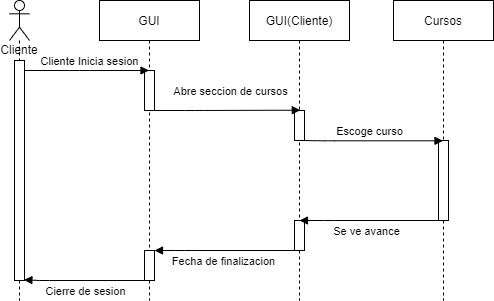

The diagram above was exported from draw.io. Its source (the exported page's mxGraphModel, read from the mxfile embedded in the PNG):
<mxGraphModel dx="734" dy="575" grid="1" gridSize="10" guides="1" tooltips="1" connect="1" arrows="1" fold="1" page="1" pageScale="1" pageWidth="827" pageHeight="1169" background="#ffffff" math="0" shadow="0">
  <root>
    <mxCell id="0" />
    <mxCell id="1" parent="0" />
    <mxCell id="9" value="GUI" style="shape=umlLifeline;perimeter=lifelinePerimeter;whiteSpace=wrap;html=1;container=1;collapsible=0;recursiveResize=0;outlineConnect=0;" parent="1" vertex="1">
      <mxGeometry x="120" y="20" width="100" height="300" as="geometry" />
    </mxCell>
    <mxCell id="16" value="" style="html=1;points=[];perimeter=orthogonalPerimeter;" parent="9" vertex="1">
      <mxGeometry x="45" y="70" width="10" height="40" as="geometry" />
    </mxCell>
    <mxCell id="26" value="" style="html=1;points=[];perimeter=orthogonalPerimeter;" vertex="1" parent="9">
      <mxGeometry x="45" y="250" width="10" height="30" as="geometry" />
    </mxCell>
    <mxCell id="11" value="Cliente" style="shape=umlLifeline;participant=umlActor;perimeter=lifelinePerimeter;whiteSpace=wrap;html=1;container=1;collapsible=0;recursiveResize=0;verticalAlign=top;spacingTop=36;outlineConnect=0;" parent="1" vertex="1">
      <mxGeometry x="30" y="20" width="20" height="300" as="geometry" />
    </mxCell>
    <mxCell id="15" value="" style="html=1;points=[];perimeter=orthogonalPerimeter;" parent="11" vertex="1">
      <mxGeometry x="5" y="60" width="10" height="220" as="geometry" />
    </mxCell>
    <mxCell id="12" value="GUI(Cliente)" style="shape=umlLifeline;perimeter=lifelinePerimeter;whiteSpace=wrap;html=1;container=1;collapsible=0;recursiveResize=0;outlineConnect=0;" parent="1" vertex="1">
      <mxGeometry x="270" y="20" width="100" height="300" as="geometry" />
    </mxCell>
    <mxCell id="17" value="" style="html=1;points=[];perimeter=orthogonalPerimeter;" parent="12" vertex="1">
      <mxGeometry x="45" y="110" width="10" height="30" as="geometry" />
    </mxCell>
    <mxCell id="23" value="" style="html=1;points=[];perimeter=orthogonalPerimeter;" vertex="1" parent="12">
      <mxGeometry x="45" y="220" width="10" height="30" as="geometry" />
    </mxCell>
    <mxCell id="13" value="Cursos" style="shape=umlLifeline;perimeter=lifelinePerimeter;whiteSpace=wrap;html=1;container=1;collapsible=0;recursiveResize=0;outlineConnect=0;" parent="1" vertex="1">
      <mxGeometry x="414" y="20" width="100" height="300" as="geometry" />
    </mxCell>
    <mxCell id="18" value="" style="html=1;points=[];perimeter=orthogonalPerimeter;" parent="13" vertex="1">
      <mxGeometry x="45" y="140" width="10" height="80" as="geometry" />
    </mxCell>
    <mxCell id="19" value="Cliente Inicia sesion" style="html=1;verticalAlign=bottom;endArrow=block;" parent="1" source="15" target="9" edge="1">
      <mxGeometry x="0.0442" width="80" relative="1" as="geometry">
        <mxPoint x="50" y="90" as="sourcePoint" />
        <mxPoint x="170" y="170" as="targetPoint" />
        <Array as="points">
          <mxPoint x="100" y="90" />
        </Array>
        <mxPoint as="offset" />
      </mxGeometry>
    </mxCell>
    <mxCell id="21" value="Abre seccion de cursos" style="html=1;verticalAlign=bottom;endArrow=block;entryX=0.58;entryY=-0.01;entryDx=0;entryDy=0;entryPerimeter=0;" edge="1" parent="1" target="17">
      <mxGeometry x="0.0709" y="10" width="80" relative="1" as="geometry">
        <mxPoint x="170" y="130" as="sourcePoint" />
        <mxPoint x="274.5" y="130" as="targetPoint" />
        <Array as="points">
          <mxPoint x="215" y="130" />
        </Array>
        <mxPoint as="offset" />
      </mxGeometry>
    </mxCell>
    <mxCell id="22" value="Escoge curso" style="html=1;verticalAlign=bottom;endArrow=block;" edge="1" parent="1" target="13">
      <mxGeometry x="-0.0283" width="80" relative="1" as="geometry">
        <mxPoint x="320" y="160" as="sourcePoint" />
        <mxPoint x="410" y="160" as="targetPoint" />
        <Array as="points">
          <mxPoint x="345" y="160.3" />
        </Array>
        <mxPoint as="offset" />
      </mxGeometry>
    </mxCell>
    <mxCell id="25" value="Se ve avance" style="html=1;verticalAlign=bottom;endArrow=none;endFill=0;startArrow=block;startFill=1;" edge="1" parent="1" target="18">
      <mxGeometry x="-0.0393" y="-20" width="80" relative="1" as="geometry">
        <mxPoint x="320" y="240" as="sourcePoint" />
        <mxPoint x="413.5" y="239.99999999999994" as="targetPoint" />
        <Array as="points">
          <mxPoint x="345" y="240" />
        </Array>
        <mxPoint as="offset" />
      </mxGeometry>
    </mxCell>
    <mxCell id="27" value="Fecha de finalizacion" style="html=1;verticalAlign=bottom;endArrow=none;endFill=0;startArrow=block;startFill=1;" edge="1" parent="1" source="26">
      <mxGeometry x="-0.0393" y="-20" width="80" relative="1" as="geometry">
        <mxPoint x="180" y="270" as="sourcePoint" />
        <mxPoint x="319" y="270" as="targetPoint" />
        <Array as="points">
          <mxPoint x="205" y="270" />
        </Array>
        <mxPoint as="offset" />
      </mxGeometry>
    </mxCell>
    <mxCell id="28" value="Cierre de sesion" style="html=1;verticalAlign=bottom;endArrow=none;endFill=0;startArrow=block;startFill=1;exitX=0.94;exitY=0.997;exitDx=0;exitDy=0;exitPerimeter=0;" edge="1" parent="1" source="15">
      <mxGeometry x="-0.0393" y="-20" width="80" relative="1" as="geometry">
        <mxPoint x="50" y="300" as="sourcePoint" />
        <mxPoint x="174" y="300" as="targetPoint" />
        <Array as="points">
          <mxPoint x="60" y="300" />
        </Array>
        <mxPoint as="offset" />
      </mxGeometry>
    </mxCell>
  </root>
</mxGraphModel>